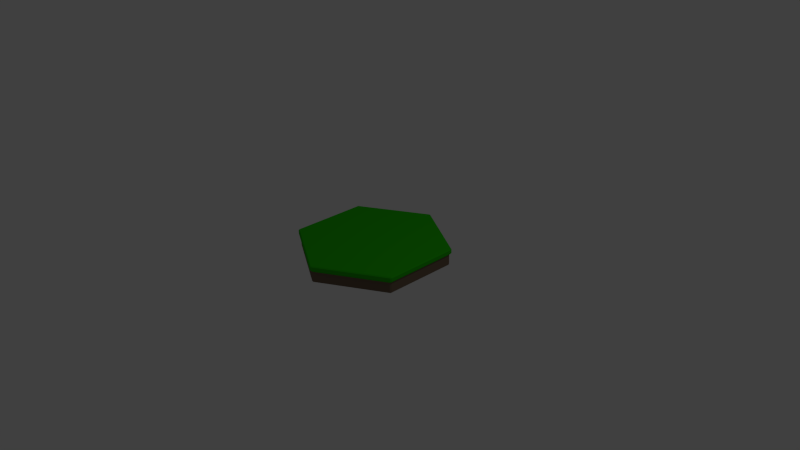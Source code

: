 # Source: hextile.blend  (saved by Blender 2.67.0; exported with 4.5.12 LTS)
import bpy
from mathutils import Matrix  # noqa: F401  (used for matrix-valued properties, if any)

bpy.ops.wm.read_factory_settings(use_empty=True)
scene = bpy.context.scene
scene.name = 'Scene'

# ---- collections
col_collection_1 = bpy.data.collections.new('Collection 1'); scene.collection.children.link(col_collection_1)

# ---- materials (node trees are filled in below, after node groups)
mat_material_001 = bpy.data.materials.new('Material.001')
mat_material_001.alpha_threshold = 0.0
mat_material_001.use_transparent_shadow = False
mat_material_001.diffuse_color = (0.1789, 0.1261, 0.08607, 1.0)
mat_material_001.roughness = 0.5
mat_material_001.line_color = (0.0, 0.0, 0.0, 1.0)
mat_material_002 = bpy.data.materials.new('Material.002')
mat_material_002.alpha_threshold = 0.0
mat_material_002.use_transparent_shadow = False
mat_material_002.diffuse_color = (0.02082, 0.4672, 0.0, 1.0)
mat_material_002.roughness = 0.5
mat_material_002.line_color = (0.0, 0.0, 0.0, 1.0)

# ---- material node trees

# ---- world
world_world = bpy.data.worlds.new('World'); scene.world = world_world
world_world.color = (0.05088, 0.05088, 0.05088)
world_world.use_sun_shadow = False
world_world.sun_shadow_jitter_overblur = 0.0
world_world.cycles.sampling_method = 'MANUAL'
world_world.cycles.sample_map_resolution = 256

# ---- cameras
cam_camera = bpy.data.cameras.new('Camera')
cam_camera.clip_end = 100.0
cam_camera.lens = 35.0
cam_camera.sensor_width = 32.0
cam_camera.sensor_height = 18.0
cam_camera.ortho_scale = 7.314
cam_camera.dof.focus_distance = 0.0
cam_camera.dof.aperture_fstop = 128.0

# ---- lights
light_lamp = bpy.data.lights.new('Lamp', 'POINT')
light_lamp.transmission_factor = 0.0
light_lamp.cutoff_distance = 30.0
light_lamp.energy = 100.0
light_lamp.shadow_buffer_clip_start = 1.001
light_lamp.shadow_soft_size = 0.1
light_lamp.shadow_maximum_resolution = 0.006
light_lamp.use_absolute_resolution = True
light_lamp.cycles.use_multiple_importance_sampling = False

# ---- meshes
me_cylinder = bpy.data.meshes.new('Cylinder')
me_cylinder.from_pydata([(0.0, 1.0, -0.01221), (0.0, 1.0, 0.1476), (0.866, 0.5, -0.01221), (0.866, 0.5, 0.1476), (0.866, -0.5, -0.01221), (0.866, -0.5, 0.1476), (-8.742e-08, -1.0, -0.01221), (-8.742e-08, -1.0, 0.1476), (-0.866, -0.5, -0.01221), (-0.866, -0.5, 0.1476), (-0.866, 0.5, -0.01221), (-0.866, 0.5, 0.1476), (-8.741e-11, 1.028, 0.1501), (0.8905, 0.5141, 0.1501), (0.8905, -0.5141, 0.1501), (-8.998e-08, -1.028, 0.1501), (-0.8905, -0.5141, 0.1501), (-0.8905, 0.5141, 0.1501), (-5.571e-10, 1.028, 0.2213), (0.8905, 0.5141, 0.2213), (0.8905, -0.5141, 0.2213), (-9.045e-08, -1.028, 0.2213), (-0.8905, -0.5141, 0.2213), (-0.8905, 0.5141, 0.2213)], [], [(0, 1, 3, 2), (2, 3, 5, 4), (4, 5, 7, 6), (6, 7, 9, 8), (5, 3, 13, 14), (10, 11, 1, 0), (8, 9, 11, 10), (0, 2, 4, 6, 8, 10), (14, 13, 19, 20), (7, 5, 14, 15), (3, 1, 12, 13), (9, 7, 15, 16), (11, 9, 16, 17), (1, 11, 17, 12), (19, 18, 23, 22, 21, 20), (17, 16, 22, 23), (13, 12, 18, 19), (16, 15, 21, 22), (15, 14, 20, 21), (12, 17, 23, 18)])
me_cylinder.polygons.foreach_set('material_index', [0, 0, 0, 0, 1, 0, 0, 0, 1, 1, 1, 1, 1, 1, 1, 1, 1, 1, 1, 1])
me_cylinder.materials.append(mat_material_001)
me_cylinder.materials.append(mat_material_002)
me_cylinder.use_remesh_preserve_volume = False
me_cylinder.use_remesh_preserve_attributes = False
me_cylinder.use_mirror_vertex_groups = False
me_cylinder.update()

# ---- objects
ob_tile = bpy.data.objects.new('Tile', me_cylinder)
ob_lamp = bpy.data.objects.new('Lamp', light_lamp)
ob_camera = bpy.data.objects.new('Camera', cam_camera)

# ---- transforms, parenting, visibility, modifiers, constraints
ob_tile.location = (0.0, 0.0, 0.0)
ob_tile.lineart.crease_threshold = 0.0
_m = ob_tile.modifiers.new('Bevel', 'BEVEL')
_m.limit_method = 'NONE'
_m.spread = 0.0
ob_lamp.location = (4.076, 1.005, 5.904)
ob_lamp.rotation_euler = (0.6503, 0.05522, 1.866)
ob_lamp.lock_rotations_4d = False
ob_lamp.empty_display_type = 'ARROWS'
ob_lamp.color = (0.0, 0.0, 0.0, 0.0)
ob_lamp.lineart.crease_threshold = 0.0
ob_camera.location = (7.481, -6.508, 5.344)
ob_camera.rotation_euler = (1.109, 0.01082, 0.8149)
ob_camera.lock_rotations_4d = False
ob_camera.empty_display_type = 'ARROWS'
ob_camera.color = (0.0, 0.0, 0.0, 0.0)
ob_camera.display_type = 'WIRE'
ob_camera.lineart.crease_threshold = 0.0

# ---- collection membership
col_collection_1.objects.link(ob_tile)
col_collection_1.objects.link(ob_lamp)
col_collection_1.objects.link(ob_camera)

# ---- scene / render settings (as saved in the file)
scene.camera = ob_camera
scene.frame_start = 1; scene.frame_end = 250; scene.frame_set(1)
scene.render.engine = 'BLENDER_EEVEE_NEXT'
scene.render.image_settings.color_mode = 'RGB'
scene.render.image_settings.compression = 90
scene.render.resolution_percentage = 50
scene.render.dither_intensity = 0.0
scene.cycles.use_denoising = False
scene.cycles.samples = 10
scene.cycles.sampling_pattern = 'TABULATED_SOBOL'
scene.cycles.light_sampling_threshold = 0.0
scene.cycles.use_adaptive_sampling = False
scene.cycles.use_light_tree = False
scene.cycles.blur_glossy = 0.0
scene.cycles.volume_bounces = 1
scene.cycles.pixel_filter_type = 'GAUSSIAN'
scene.cycles.sample_clamp_indirect = 0.0
scene.view_settings.view_transform = 'Standard'
bpy.context.view_layer.update()

